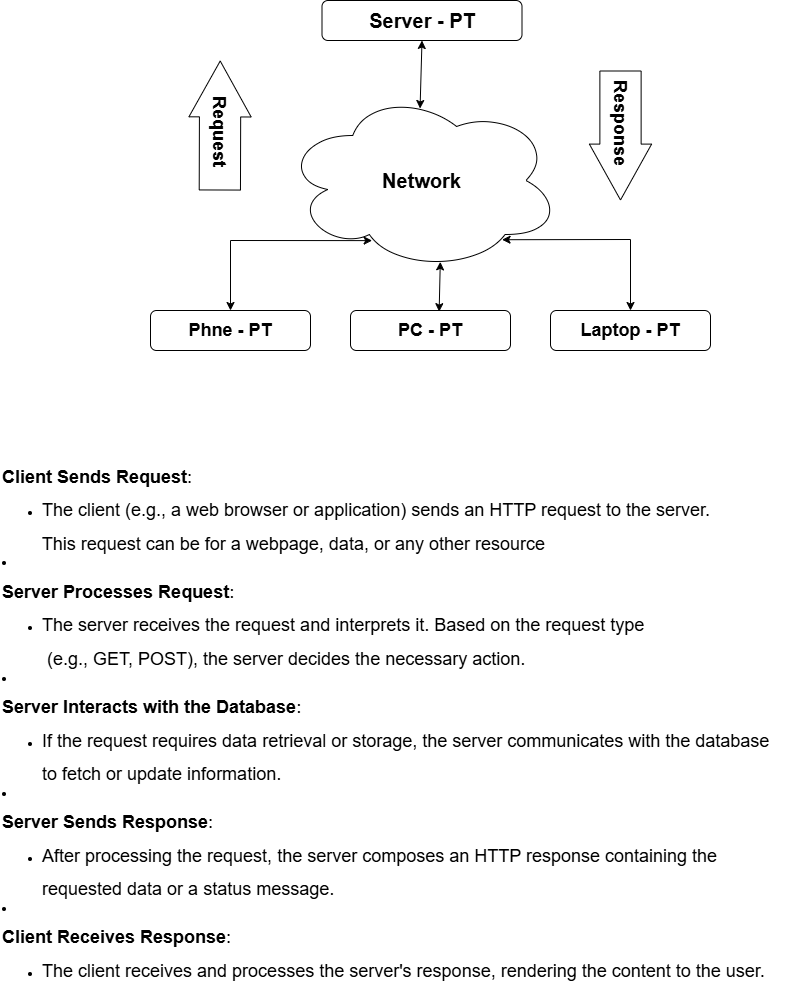

The diagram above was exported from draw.io. Its source (the exported page's mxGraphModel, read from the mxfile embedded in the PNG):
<mxGraphModel dx="1444" dy="825" grid="1" gridSize="10" guides="1" tooltips="1" connect="1" arrows="1" fold="1" page="1" pageScale="1" pageWidth="827" pageHeight="1169" math="0" shadow="0">
  <root>
    <mxCell id="0" />
    <mxCell id="1" parent="0" />
    <mxCell id="3b_2hH4fRnH83PgPhqcR-1" value="&lt;font style=&quot;font-size: 20px;&quot;&gt;&lt;b&gt;Server - PT&lt;/b&gt;&lt;/font&gt;" style="rounded=1;whiteSpace=wrap;html=1;" vertex="1" parent="1">
      <mxGeometry x="321.5" y="10" width="200" height="40" as="geometry" />
    </mxCell>
    <mxCell id="3b_2hH4fRnH83PgPhqcR-2" value="&lt;font style=&quot;font-size: 20px;&quot;&gt;&lt;b&gt;Network&lt;/b&gt;&lt;/font&gt;" style="ellipse;shape=cloud;whiteSpace=wrap;html=1;" vertex="1" parent="1">
      <mxGeometry x="283" y="100" width="277" height="180" as="geometry" />
    </mxCell>
    <mxCell id="3b_2hH4fRnH83PgPhqcR-3" value="&lt;font style=&quot;font-size: 18px;&quot;&gt;&lt;b&gt;Phne - PT&lt;/b&gt;&lt;/font&gt;" style="rounded=1;whiteSpace=wrap;html=1;" vertex="1" parent="1">
      <mxGeometry x="150" y="320" width="160" height="40" as="geometry" />
    </mxCell>
    <mxCell id="3b_2hH4fRnH83PgPhqcR-4" value="&lt;font style=&quot;font-size: 18px;&quot;&gt;&lt;b&gt;PC - PT&lt;/b&gt;&lt;/font&gt;" style="rounded=1;whiteSpace=wrap;html=1;" vertex="1" parent="1">
      <mxGeometry x="350" y="320" width="160" height="40" as="geometry" />
    </mxCell>
    <mxCell id="3b_2hH4fRnH83PgPhqcR-5" value="&lt;font style=&quot;font-size: 18px;&quot;&gt;&lt;b&gt;Laptop - PT&lt;/b&gt;&lt;/font&gt;" style="rounded=1;whiteSpace=wrap;html=1;" vertex="1" parent="1">
      <mxGeometry x="550" y="320" width="160" height="40" as="geometry" />
    </mxCell>
    <mxCell id="3b_2hH4fRnH83PgPhqcR-7" value="" style="endArrow=classic;startArrow=classic;html=1;rounded=0;entryX=0.5;entryY=1;entryDx=0;entryDy=0;exitX=0.493;exitY=0.1;exitDx=0;exitDy=0;exitPerimeter=0;" edge="1" parent="1" source="3b_2hH4fRnH83PgPhqcR-2" target="3b_2hH4fRnH83PgPhqcR-1">
      <mxGeometry width="50" height="50" relative="1" as="geometry">
        <mxPoint x="140" y="430" as="sourcePoint" />
        <mxPoint x="190" y="380" as="targetPoint" />
      </mxGeometry>
    </mxCell>
    <mxCell id="3b_2hH4fRnH83PgPhqcR-8" value="" style="endArrow=classic;startArrow=classic;html=1;rounded=0;exitX=0.32;exitY=0.834;exitDx=0;exitDy=0;exitPerimeter=0;entryX=0.5;entryY=0;entryDx=0;entryDy=0;" edge="1" parent="1" source="3b_2hH4fRnH83PgPhqcR-2" target="3b_2hH4fRnH83PgPhqcR-3">
      <mxGeometry width="50" height="50" relative="1" as="geometry">
        <mxPoint x="630" y="540" as="sourcePoint" />
        <mxPoint x="680" y="490" as="targetPoint" />
        <Array as="points">
          <mxPoint x="230" y="250" />
        </Array>
      </mxGeometry>
    </mxCell>
    <mxCell id="3b_2hH4fRnH83PgPhqcR-9" value="" style="endArrow=classic;startArrow=classic;html=1;rounded=0;exitX=0.554;exitY=0.029;exitDx=0;exitDy=0;exitPerimeter=0;entryX=0.566;entryY=0.952;entryDx=0;entryDy=0;entryPerimeter=0;" edge="1" parent="1" source="3b_2hH4fRnH83PgPhqcR-4" target="3b_2hH4fRnH83PgPhqcR-2">
      <mxGeometry width="50" height="50" relative="1" as="geometry">
        <mxPoint x="370" y="520" as="sourcePoint" />
        <mxPoint x="420" y="470" as="targetPoint" />
      </mxGeometry>
    </mxCell>
    <mxCell id="3b_2hH4fRnH83PgPhqcR-10" value="" style="endArrow=classic;startArrow=classic;html=1;rounded=0;exitX=0.5;exitY=0;exitDx=0;exitDy=0;entryX=0.789;entryY=0.829;entryDx=0;entryDy=0;entryPerimeter=0;" edge="1" parent="1" source="3b_2hH4fRnH83PgPhqcR-5" target="3b_2hH4fRnH83PgPhqcR-2">
      <mxGeometry width="50" height="50" relative="1" as="geometry">
        <mxPoint x="390" y="540" as="sourcePoint" />
        <mxPoint x="440" y="490" as="targetPoint" />
        <Array as="points">
          <mxPoint x="630" y="249" />
        </Array>
      </mxGeometry>
    </mxCell>
    <mxCell id="3b_2hH4fRnH83PgPhqcR-12" value="" style="shape=flexArrow;endArrow=classic;html=1;rounded=0;width=41.25;endSize=18.3;" edge="1" parent="1">
      <mxGeometry width="50" height="50" relative="1" as="geometry">
        <mxPoint x="219.33" y="200" as="sourcePoint" />
        <mxPoint x="219.71" y="70" as="targetPoint" />
      </mxGeometry>
    </mxCell>
    <mxCell id="3b_2hH4fRnH83PgPhqcR-13" value="&lt;font style=&quot;font-size: 18px;&quot;&gt;&lt;b&gt;Request&lt;/b&gt;&lt;/font&gt;" style="edgeLabel;html=1;align=center;verticalAlign=middle;resizable=0;points=[];rotation=90;" vertex="1" connectable="0" parent="3b_2hH4fRnH83PgPhqcR-12">
      <mxGeometry x="-0.422" y="4" relative="1" as="geometry">
        <mxPoint x="5" y="-22" as="offset" />
      </mxGeometry>
    </mxCell>
    <mxCell id="3b_2hH4fRnH83PgPhqcR-14" value="" style="shape=flexArrow;endArrow=classic;html=1;rounded=0;width=41.25;endSize=18.3;" edge="1" parent="1">
      <mxGeometry width="50" height="50" relative="1" as="geometry">
        <mxPoint x="620" y="80" as="sourcePoint" />
        <mxPoint x="620" y="210" as="targetPoint" />
      </mxGeometry>
    </mxCell>
    <mxCell id="3b_2hH4fRnH83PgPhqcR-15" value="&lt;font style=&quot;font-size: 18px;&quot;&gt;&lt;b&gt;Response&lt;/b&gt;&lt;/font&gt;" style="edgeLabel;html=1;align=center;verticalAlign=middle;resizable=0;points=[];rotation=90;" vertex="1" connectable="0" parent="3b_2hH4fRnH83PgPhqcR-14">
      <mxGeometry x="-0.422" y="4" relative="1" as="geometry">
        <mxPoint x="-3" y="13" as="offset" />
      </mxGeometry>
    </mxCell>
    <mxCell id="3b_2hH4fRnH83PgPhqcR-18" value="&lt;p style=&quot;background-color: transparent; color: light-dark(rgb(0, 0, 0), rgb(255, 255, 255)); display: inline !important;&quot;&gt;&lt;font style=&quot;font-size: 18px;&quot;&gt;&lt;strong style=&quot;&quot;&gt;Client Sends Request&lt;/strong&gt;:&lt;/font&gt;&lt;/p&gt;&lt;ul style=&quot;background-color: transparent; color: light-dark(rgb(0, 0, 0), rgb(255, 255, 255));&quot;&gt;&lt;li&gt;&lt;font style=&quot;font-size: 18px;&quot;&gt;The client (e.g., a web browser or application) sends an HTTP request to the server.&amp;nbsp;&lt;/font&gt;&lt;/li&gt;&lt;/ul&gt;&lt;span style=&quot;font-size: 18px; background-color: transparent; color: light-dark(rgb(0, 0, 0), rgb(255, 255, 255));&quot;&gt;&amp;nbsp; &amp;nbsp; &amp;nbsp; &amp;nbsp; This request can be for a webpage, data, or any other&amp;nbsp;&lt;/span&gt;&lt;font style=&quot;font-size: 18px;&quot;&gt;&lt;span style=&quot;background-color: transparent; color: light-dark(rgb(0, 0, 0), rgb(255, 255, 255));&quot;&gt;resource&lt;/span&gt;&lt;br&gt;&lt;/font&gt;&lt;li&gt;&lt;p&gt;&lt;font style=&quot;font-size: 18px;&quot;&gt;&lt;strong&gt;Server Processes Request&lt;/strong&gt;:&lt;/font&gt;&lt;/p&gt;&lt;ul&gt;&lt;li&gt;&lt;font style=&quot;font-size: 18px;&quot;&gt;The server receives the request and interprets it. Based on the request type&amp;nbsp;&lt;/font&gt;&lt;/li&gt;&lt;/ul&gt;&lt;font style=&quot;font-size: 18px;&quot;&gt;&amp;nbsp; &amp;nbsp; &amp;nbsp; &amp;nbsp; &amp;nbsp;(e.g., GET, POST), the server decides the necessary action.&lt;/font&gt;&lt;/li&gt;&lt;li&gt;&lt;p&gt;&lt;font style=&quot;font-size: 18px;&quot;&gt;&lt;strong&gt;Server Interacts with the Database&lt;/strong&gt;:&lt;/font&gt;&lt;/p&gt;&lt;ul&gt;&lt;li&gt;&lt;font style=&quot;font-size: 18px;&quot;&gt;If the request requires data retrieval or storage, the server communicates with the database&amp;nbsp;&lt;/font&gt;&lt;/li&gt;&lt;/ul&gt;&lt;font style=&quot;font-size: 18px;&quot;&gt;&amp;nbsp; &amp;nbsp; &amp;nbsp; &amp;nbsp; to fetch or update information.&lt;/font&gt;&lt;/li&gt;&lt;li&gt;&lt;p&gt;&lt;font style=&quot;font-size: 18px;&quot;&gt;&lt;strong&gt;Server Sends Response&lt;/strong&gt;:&lt;/font&gt;&lt;/p&gt;&lt;ul&gt;&lt;li&gt;&lt;font style=&quot;font-size: 18px;&quot;&gt;After processing the request, the server composes an HTTP response containing the&amp;nbsp;&lt;/font&gt;&lt;/li&gt;&lt;/ul&gt;&lt;font style=&quot;font-size: 18px;&quot;&gt;&amp;nbsp; &amp;nbsp; &amp;nbsp; &amp;nbsp; requested&amp;nbsp;&lt;/font&gt;&lt;font style=&quot;font-size: 18px;&quot;&gt;data or a status message.&lt;/font&gt;&lt;/li&gt;&lt;li&gt;&lt;p&gt;&lt;font style=&quot;font-size: 18px;&quot;&gt;&lt;strong&gt;Client Receives Response&lt;/strong&gt;:&lt;/font&gt;&lt;/p&gt;&lt;ul&gt;&lt;li&gt;&lt;font style=&quot;font-size: 18px;&quot;&gt;The client receives and processes the server's response, rendering the content to the user.&lt;/font&gt;&lt;/li&gt;&lt;/ul&gt;&lt;/li&gt;" style="text;html=1;align=left;verticalAlign=middle;resizable=0;points=[];autosize=1;strokeColor=none;fillColor=none;" vertex="1" parent="1">
      <mxGeometry y="470" width="800" height="540" as="geometry" />
    </mxCell>
  </root>
</mxGraphModel>